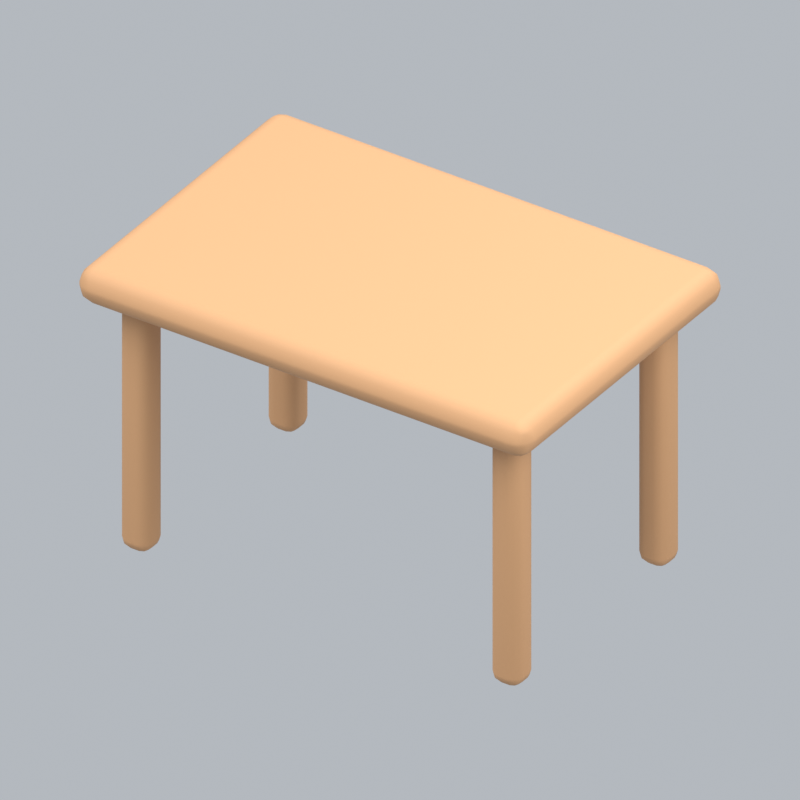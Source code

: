 # Source: officeProjectorStand.blend  (saved by Blender 5.2.45; exported with 4.5.12 LTS)
import bpy
from mathutils import Matrix  # noqa: F401  (used for matrix-valued properties, if any)

bpy.ops.wm.read_factory_settings(use_empty=True)
scene = bpy.context.scene
scene.name = 'Scene'

# ---- collections
col_collection = bpy.data.collections.new('Collection'); scene.collection.children.link(col_collection)

# ---- materials (node trees are filled in below, after node groups)
mat_wood = bpy.data.materials.new('wood')
mat_wood.diffuse_color = (0.5841, 0.3185, 0.1529, 1.0)

# ---- material node trees
mat_wood.use_nodes = True; mat_wood.node_tree.nodes.clear()
_N = mat_wood.node_tree.nodes; _L = mat_wood.node_tree.links
n0 = _N.new('ShaderNodeBsdfPrincipled'); n0.name = 'Principled BSDF'; n0.location = (-200, 100)
n0.inputs[0].default_value = (0.5841, 0.3185, 0.1529, 1.0)
n0.inputs[2].default_value = 0.72
n0.inputs[10].default_value = 0.005
n1 = _N.new('ShaderNodeOutputMaterial'); n1.name = 'Material Output'; n1.location = (200, 100)
_L.new(n0.outputs[0], n1.inputs[0])
n1.is_active_output = True

# ---- world
world_world = bpy.data.worlds.new('World'); scene.world = world_world
world_world.use_nodes = True; world_world.node_tree.nodes.clear()
_N = world_world.node_tree.nodes; _L = world_world.node_tree.links
n0 = _N.new('ShaderNodeOutputWorld'); n0.name = 'World Output'; n0.location = (200, 100)
n1 = _N.new('ShaderNodeBackground'); n1.name = 'Background'; n1.location = (-200, 100)
n1.inputs[0].default_value = (0.65, 0.69, 0.74, 1.0)
n1.inputs[1].default_value = 0.7
_L.new(n1.outputs[0], n0.inputs[0])
n0.is_active_output = True
world_world.color = (0.3, 0.3, 0.3)
world_world.sun_shadow_jitter_overblur = 0.0

# ---- cameras
cam_camera_127 = bpy.data.cameras.new('Camera.127')
cam_camera_127.type = 'ORTHO'
cam_camera_127.ortho_scale = 2.504

# ---- lights
light_area_378 = bpy.data.lights.new('Area.378', 'AREA')
light_area_378.energy = 500.0
light_area_378.shape = 'DISK'
light_area_378.size = 5.0
light_area_378.size_y = 1.0
light_area_379 = bpy.data.lights.new('Area.379', 'AREA')
light_area_379.energy = 180.0
light_area_379.shape = 'DISK'
light_area_379.size = 4.0
light_area_379.size_y = 1.0
light_area_380 = bpy.data.lights.new('Area.380', 'AREA')
light_area_380.energy = 300.0
light_area_380.shape = 'DISK'
light_area_380.size = 4.0
light_area_380.size_y = 1.0

# ---- meshes
me_cube_600 = bpy.data.meshes.new('Cube.600')
me_cube_600.from_pydata([(-0.85, -0.575, -0.065), (-0.85, -0.575, 0.065), (-0.85, 0.575, -0.065), (-0.85, 0.575, 0.065), (0.85, -0.575, -0.065), (0.85, -0.575, 0.065), (0.85, 0.575, -0.065), (0.85, 0.575, 0.065)], [], [(0, 1, 3, 2), (2, 3, 7, 6), (6, 7, 5, 4), (4, 5, 1, 0), (2, 6, 4, 0), (7, 3, 1, 5)])
_uv = me_cube_600.uv_layers.new(name='UVMap')
_uv.uv.foreach_set('vector', [0.375, 0.0, 0.625, 0.0, 0.625, 0.25, 0.375, 0.25, 0.375, 0.25, 0.625, 0.25, 0.625, 0.5, 0.375, 0.5, 0.375, 0.5, 0.625, 0.5, 0.625, 0.75, 0.375, 0.75, 0.375, 0.75, 0.625, 0.75, 0.625, 1.0, 0.375, 1.0, 0.125, 0.5, 0.375, 0.5, 0.375, 0.75, 0.125, 0.75, 0.625, 0.5, 0.875, 0.5, 0.875, 0.75, 0.625, 0.75])
me_cube_600.materials.append(mat_wood)
me_cube_600.update()
me_cube_601 = bpy.data.meshes.new('Cube.601')
me_cube_601.from_pydata([(-0.055, -0.055, -0.465), (-0.055, -0.055, 0.465), (-0.055, 0.055, -0.465), (-0.055, 0.055, 0.465), (0.055, -0.055, -0.465), (0.055, -0.055, 0.465), (0.055, 0.055, -0.465), (0.055, 0.055, 0.465)], [], [(0, 1, 3, 2), (2, 3, 7, 6), (6, 7, 5, 4), (4, 5, 1, 0), (2, 6, 4, 0), (7, 3, 1, 5)])
_uv = me_cube_601.uv_layers.new(name='UVMap')
_uv.uv.foreach_set('vector', [0.375, 0.0, 0.625, 0.0, 0.625, 0.25, 0.375, 0.25, 0.375, 0.25, 0.625, 0.25, 0.625, 0.5, 0.375, 0.5, 0.375, 0.5, 0.625, 0.5, 0.625, 0.75, 0.375, 0.75, 0.375, 0.75, 0.625, 0.75, 0.625, 1.0, 0.375, 1.0, 0.125, 0.5, 0.375, 0.5, 0.375, 0.75, 0.125, 0.75, 0.625, 0.5, 0.875, 0.5, 0.875, 0.75, 0.625, 0.75])
me_cube_601.materials.append(mat_wood)
me_cube_601.update()
me_cube_602 = bpy.data.meshes.new('Cube.602')
me_cube_602.from_pydata([(-0.055, -0.055, -0.465), (-0.055, -0.055, 0.465), (-0.055, 0.055, -0.465), (-0.055, 0.055, 0.465), (0.055, -0.055, -0.465), (0.055, -0.055, 0.465), (0.055, 0.055, -0.465), (0.055, 0.055, 0.465)], [], [(0, 1, 3, 2), (2, 3, 7, 6), (6, 7, 5, 4), (4, 5, 1, 0), (2, 6, 4, 0), (7, 3, 1, 5)])
_uv = me_cube_602.uv_layers.new(name='UVMap')
_uv.uv.foreach_set('vector', [0.375, 0.0, 0.625, 0.0, 0.625, 0.25, 0.375, 0.25, 0.375, 0.25, 0.625, 0.25, 0.625, 0.5, 0.375, 0.5, 0.375, 0.5, 0.625, 0.5, 0.625, 0.75, 0.375, 0.75, 0.375, 0.75, 0.625, 0.75, 0.625, 1.0, 0.375, 1.0, 0.125, 0.5, 0.375, 0.5, 0.375, 0.75, 0.125, 0.75, 0.625, 0.5, 0.875, 0.5, 0.875, 0.75, 0.625, 0.75])
me_cube_602.materials.append(mat_wood)
me_cube_602.update()
me_cube_603 = bpy.data.meshes.new('Cube.603')
me_cube_603.from_pydata([(-0.055, -0.055, -0.465), (-0.055, -0.055, 0.465), (-0.055, 0.055, -0.465), (-0.055, 0.055, 0.465), (0.055, -0.055, -0.465), (0.055, -0.055, 0.465), (0.055, 0.055, -0.465), (0.055, 0.055, 0.465)], [], [(0, 1, 3, 2), (2, 3, 7, 6), (6, 7, 5, 4), (4, 5, 1, 0), (2, 6, 4, 0), (7, 3, 1, 5)])
_uv = me_cube_603.uv_layers.new(name='UVMap')
_uv.uv.foreach_set('vector', [0.375, 0.0, 0.625, 0.0, 0.625, 0.25, 0.375, 0.25, 0.375, 0.25, 0.625, 0.25, 0.625, 0.5, 0.375, 0.5, 0.375, 0.5, 0.625, 0.5, 0.625, 0.75, 0.375, 0.75, 0.375, 0.75, 0.625, 0.75, 0.625, 1.0, 0.375, 1.0, 0.125, 0.5, 0.375, 0.5, 0.375, 0.75, 0.125, 0.75, 0.625, 0.5, 0.875, 0.5, 0.875, 0.75, 0.625, 0.75])
me_cube_603.materials.append(mat_wood)
me_cube_603.update()
me_cube_604 = bpy.data.meshes.new('Cube.604')
me_cube_604.from_pydata([(-0.055, -0.055, -0.465), (-0.055, -0.055, 0.465), (-0.055, 0.055, -0.465), (-0.055, 0.055, 0.465), (0.055, -0.055, -0.465), (0.055, -0.055, 0.465), (0.055, 0.055, -0.465), (0.055, 0.055, 0.465)], [], [(0, 1, 3, 2), (2, 3, 7, 6), (6, 7, 5, 4), (4, 5, 1, 0), (2, 6, 4, 0), (7, 3, 1, 5)])
_uv = me_cube_604.uv_layers.new(name='UVMap')
_uv.uv.foreach_set('vector', [0.375, 0.0, 0.625, 0.0, 0.625, 0.25, 0.375, 0.25, 0.375, 0.25, 0.625, 0.25, 0.625, 0.5, 0.375, 0.5, 0.375, 0.5, 0.625, 0.5, 0.625, 0.75, 0.375, 0.75, 0.375, 0.75, 0.625, 0.75, 0.625, 1.0, 0.375, 1.0, 0.125, 0.5, 0.375, 0.5, 0.375, 0.75, 0.125, 0.75, 0.625, 0.5, 0.875, 0.5, 0.875, 0.75, 0.625, 0.75])
me_cube_604.materials.append(mat_wood)
me_cube_604.update()

# ---- objects
ob_fixed_isometric_camera = bpy.data.objects.new('Fixed isometric camera', cam_camera_127)
ob_warm_key = bpy.data.objects.new('Warm key', light_area_378)
ob_fill = bpy.data.objects.new('Fill', light_area_379)
ob_rim = bpy.data.objects.new('Rim', light_area_380)
ob_rounded_tabletop = bpy.data.objects.new('Rounded tabletop', me_cube_600)
ob_leg = bpy.data.objects.new('Leg', me_cube_601)
ob_leg_001 = bpy.data.objects.new('Leg.001', me_cube_602)
ob_leg_002 = bpy.data.objects.new('Leg.002', me_cube_603)
ob_leg_003 = bpy.data.objects.new('Leg.003', me_cube_604)
ob_officeprojectorstand_orientation = bpy.data.objects.new('officeProjectorStand orientation', None)

# ---- transforms, parenting, visibility, modifiers, constraints
ob_fixed_isometric_camera.location = (6.0, -9.0, 7.572)
ob_fixed_isometric_camera.rotation_euler = (0.9964, 2.214e-08, 0.588)
ob_warm_key.location = (-3.0, -4.0, 7.0)
ob_warm_key.rotation_euler = (0.6947, -4.874e-08, -0.6435)
ob_fill.location = (4.0, -1.0, 4.0)
ob_fill.rotation_euler = (0.9418, 9.221e-09, 1.326)
ob_rim.location = (1.0, 4.0, 6.0)
ob_rim.rotation_euler = (0.6896, -5.112e-08, 2.897)
ob_rounded_tabletop.parent = ob_officeprojectorstand_orientation
ob_rounded_tabletop.location = (0.0, 0.0, 1.0)
_m = ob_rounded_tabletop.modifiers.new('Rounded edges', 'BEVEL')
_m.width = 0.0585
_m.width_pct = 0.0585
_m.segments = 3
_m = ob_rounded_tabletop.modifiers.new('Weighted normals', 'WEIGHTED_NORMAL')
ob_leg.parent = ob_officeprojectorstand_orientation
ob_leg.location = (-0.697, -0.414, 0.465)
_m = ob_leg.modifiers.new('Rounded edges', 'BEVEL')
_m.width = 0.04
_m.width_pct = 0.04
_m.segments = 3
_m = ob_leg.modifiers.new('Weighted normals', 'WEIGHTED_NORMAL')
ob_leg_001.parent = ob_officeprojectorstand_orientation
ob_leg_001.location = (-0.697, 0.414, 0.465)
_m = ob_leg_001.modifiers.new('Rounded edges', 'BEVEL')
_m.width = 0.04
_m.width_pct = 0.04
_m.segments = 3
_m = ob_leg_001.modifiers.new('Weighted normals', 'WEIGHTED_NORMAL')
ob_leg_002.parent = ob_officeprojectorstand_orientation
ob_leg_002.location = (0.697, -0.414, 0.465)
_m = ob_leg_002.modifiers.new('Rounded edges', 'BEVEL')
_m.width = 0.04
_m.width_pct = 0.04
_m.segments = 3
_m = ob_leg_002.modifiers.new('Weighted normals', 'WEIGHTED_NORMAL')
ob_leg_003.parent = ob_officeprojectorstand_orientation
ob_leg_003.location = (0.697, 0.414, 0.465)
_m = ob_leg_003.modifiers.new('Rounded edges', 'BEVEL')
_m.width = 0.04
_m.width_pct = 0.04
_m.segments = 3
_m = ob_leg_003.modifiers.new('Weighted normals', 'WEIGHTED_NORMAL')
ob_officeprojectorstand_orientation.location = (0.0, 0.0, 0.0)

# ---- collection membership
col_collection.objects.link(ob_fixed_isometric_camera)
col_collection.objects.link(ob_warm_key)
col_collection.objects.link(ob_fill)
col_collection.objects.link(ob_rim)
col_collection.objects.link(ob_rounded_tabletop)
col_collection.objects.link(ob_leg)
col_collection.objects.link(ob_leg_001)
col_collection.objects.link(ob_leg_002)
col_collection.objects.link(ob_leg_003)
col_collection.objects.link(ob_officeprojectorstand_orientation)

# ---- scene / render settings (as saved in the file)
scene.camera = ob_fixed_isometric_camera
scene.frame_start = 1; scene.frame_end = 1; scene.frame_set(1)
scene.render.engine = 'BLENDER_EEVEE_NEXT'
scene.render.resolution_x = 256
scene.render.resolution_y = 256
scene.render.fps = 12
scene.render.film_transparent = True
scene.render.bake_bias = 0.0
scene.render.bake_samples = 0
scene.render.compositor_device = 'GPU'
scene.eevee.taa_render_samples = 24
scene.eevee.use_volume_custom_range = False
scene.eevee.fast_gi_thickness_near = 0.1
scene.eevee.fast_gi_thickness_far = 0.0
scene.eevee.ray_tracing_options.screen_trace_thickness = 0.1
scene.view_settings.view_transform = 'Standard'
bpy.context.view_layer.update()
